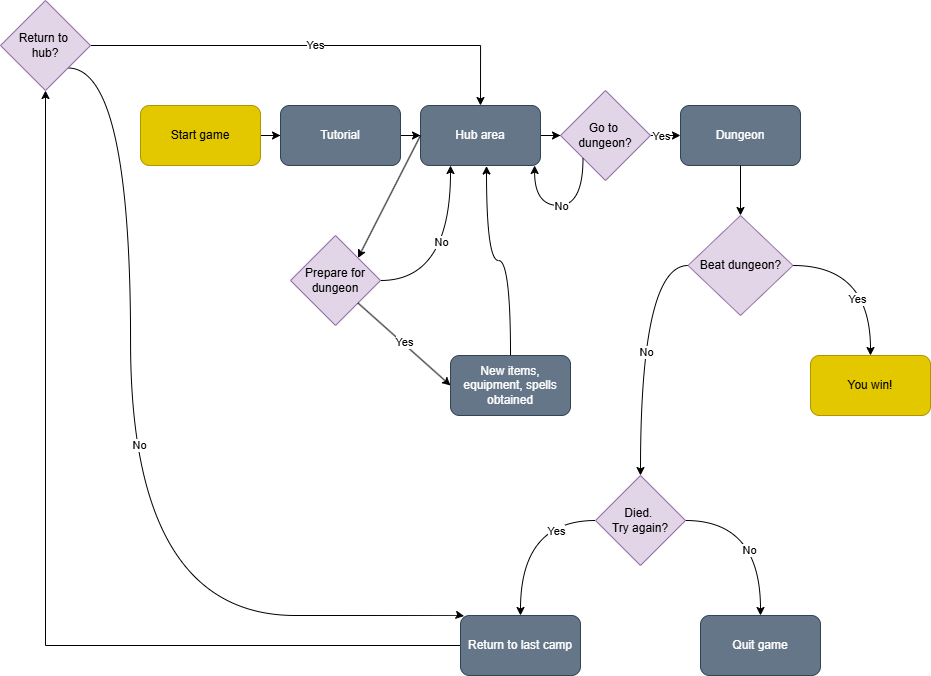

The diagram above was exported from draw.io. Its source (the exported page's mxGraphModel, read from the mxfile embedded in the PNG):
<mxGraphModel dx="2505" dy="2168" grid="1" gridSize="10" guides="1" tooltips="1" connect="1" arrows="1" fold="1" page="1" pageScale="1" pageWidth="827" pageHeight="1169" math="0" shadow="0">
  <root>
    <mxCell id="WIyWlLk6GJQsqaUBKTNV-0" />
    <mxCell id="WIyWlLk6GJQsqaUBKTNV-1" parent="WIyWlLk6GJQsqaUBKTNV-0" />
    <mxCell id="HALZsA0GgFLSU2CSesMW-44" value="" style="edgeStyle=orthogonalEdgeStyle;rounded=0;orthogonalLoop=1;jettySize=auto;html=1;" edge="1" parent="WIyWlLk6GJQsqaUBKTNV-1" source="HALZsA0GgFLSU2CSesMW-13" target="HALZsA0GgFLSU2CSesMW-14">
      <mxGeometry relative="1" as="geometry" />
    </mxCell>
    <mxCell id="HALZsA0GgFLSU2CSesMW-13" value="Start game" style="rounded=1;whiteSpace=wrap;html=1;fillColor=#e3c800;strokeColor=#B09500;fontColor=#000000;" vertex="1" parent="WIyWlLk6GJQsqaUBKTNV-1">
      <mxGeometry x="20" y="10" width="120" height="60" as="geometry" />
    </mxCell>
    <mxCell id="HALZsA0GgFLSU2CSesMW-45" value="" style="edgeStyle=orthogonalEdgeStyle;rounded=0;orthogonalLoop=1;jettySize=auto;html=1;" edge="1" parent="WIyWlLk6GJQsqaUBKTNV-1" source="HALZsA0GgFLSU2CSesMW-14" target="HALZsA0GgFLSU2CSesMW-15">
      <mxGeometry relative="1" as="geometry" />
    </mxCell>
    <mxCell id="HALZsA0GgFLSU2CSesMW-14" value="Tutorial" style="rounded=1;whiteSpace=wrap;html=1;fillColor=#647687;strokeColor=#314354;fontColor=#ffffff;" vertex="1" parent="WIyWlLk6GJQsqaUBKTNV-1">
      <mxGeometry x="160" y="10" width="120" height="60" as="geometry" />
    </mxCell>
    <mxCell id="HALZsA0GgFLSU2CSesMW-27" style="edgeStyle=orthogonalEdgeStyle;rounded=0;orthogonalLoop=1;jettySize=auto;html=1;exitX=1;exitY=0.5;exitDx=0;exitDy=0;entryX=0;entryY=0.5;entryDx=0;entryDy=0;" edge="1" parent="WIyWlLk6GJQsqaUBKTNV-1" source="HALZsA0GgFLSU2CSesMW-47" target="HALZsA0GgFLSU2CSesMW-26">
      <mxGeometry relative="1" as="geometry" />
    </mxCell>
    <mxCell id="HALZsA0GgFLSU2CSesMW-53" value="Yes" style="edgeLabel;html=1;align=center;verticalAlign=middle;resizable=0;points=[];" vertex="1" connectable="0" parent="HALZsA0GgFLSU2CSesMW-27">
      <mxGeometry x="-0.3333" relative="1" as="geometry">
        <mxPoint as="offset" />
      </mxGeometry>
    </mxCell>
    <mxCell id="HALZsA0GgFLSU2CSesMW-50" value="" style="edgeStyle=orthogonalEdgeStyle;rounded=0;orthogonalLoop=1;jettySize=auto;html=1;" edge="1" parent="WIyWlLk6GJQsqaUBKTNV-1" source="HALZsA0GgFLSU2CSesMW-15" target="HALZsA0GgFLSU2CSesMW-47">
      <mxGeometry relative="1" as="geometry" />
    </mxCell>
    <mxCell id="HALZsA0GgFLSU2CSesMW-15" value="Hub area" style="rounded=1;whiteSpace=wrap;html=1;fillColor=#647687;strokeColor=#314354;fontColor=#ffffff;" vertex="1" parent="WIyWlLk6GJQsqaUBKTNV-1">
      <mxGeometry x="300" y="10" width="120" height="60" as="geometry" />
    </mxCell>
    <mxCell id="HALZsA0GgFLSU2CSesMW-16" value="" style="endArrow=classic;html=1;rounded=0;exitX=0;exitY=0.5;exitDx=0;exitDy=0;entryX=1;entryY=0;entryDx=0;entryDy=0;" edge="1" parent="WIyWlLk6GJQsqaUBKTNV-1" source="HALZsA0GgFLSU2CSesMW-15" target="HALZsA0GgFLSU2CSesMW-17">
      <mxGeometry width="50" height="50" relative="1" as="geometry">
        <mxPoint x="490" y="350" as="sourcePoint" />
        <mxPoint x="240" y="160" as="targetPoint" />
      </mxGeometry>
    </mxCell>
    <mxCell id="HALZsA0GgFLSU2CSesMW-22" style="edgeStyle=orthogonalEdgeStyle;rounded=0;orthogonalLoop=1;jettySize=auto;html=1;exitX=1;exitY=0.5;exitDx=0;exitDy=0;entryX=0.25;entryY=1;entryDx=0;entryDy=0;curved=1;" edge="1" parent="WIyWlLk6GJQsqaUBKTNV-1" source="HALZsA0GgFLSU2CSesMW-17" target="HALZsA0GgFLSU2CSesMW-15">
      <mxGeometry relative="1" as="geometry" />
    </mxCell>
    <mxCell id="HALZsA0GgFLSU2CSesMW-25" value="No" style="edgeLabel;html=1;align=center;verticalAlign=middle;resizable=0;points=[];" vertex="1" connectable="0" parent="HALZsA0GgFLSU2CSesMW-22">
      <mxGeometry x="0.1668" y="10" relative="1" as="geometry">
        <mxPoint as="offset" />
      </mxGeometry>
    </mxCell>
    <mxCell id="HALZsA0GgFLSU2CSesMW-17" value="Prepare for dungeon" style="rhombus;whiteSpace=wrap;html=1;fillColor=#e1d5e7;strokeColor=#9673a6;" vertex="1" parent="WIyWlLk6GJQsqaUBKTNV-1">
      <mxGeometry x="170" y="140" width="90" height="90" as="geometry" />
    </mxCell>
    <mxCell id="HALZsA0GgFLSU2CSesMW-18" value="" style="endArrow=classic;html=1;rounded=0;exitX=1;exitY=1;exitDx=0;exitDy=0;entryX=0;entryY=0.5;entryDx=0;entryDy=0;" edge="1" parent="WIyWlLk6GJQsqaUBKTNV-1" source="HALZsA0GgFLSU2CSesMW-17" target="HALZsA0GgFLSU2CSesMW-20">
      <mxGeometry width="50" height="50" relative="1" as="geometry">
        <mxPoint x="302" y="120" as="sourcePoint" />
        <mxPoint x="280" y="240" as="targetPoint" />
      </mxGeometry>
    </mxCell>
    <mxCell id="HALZsA0GgFLSU2CSesMW-19" value="Yes" style="edgeLabel;html=1;align=center;verticalAlign=middle;resizable=0;points=[];" vertex="1" connectable="0" parent="HALZsA0GgFLSU2CSesMW-18">
      <mxGeometry x="-0.037" y="1" relative="1" as="geometry">
        <mxPoint as="offset" />
      </mxGeometry>
    </mxCell>
    <mxCell id="HALZsA0GgFLSU2CSesMW-20" value="New items, equipment, spells obtained" style="rounded=1;whiteSpace=wrap;html=1;fillColor=#647687;strokeColor=#314354;fontColor=#ffffff;" vertex="1" parent="WIyWlLk6GJQsqaUBKTNV-1">
      <mxGeometry x="330" y="260" width="120" height="60" as="geometry" />
    </mxCell>
    <mxCell id="HALZsA0GgFLSU2CSesMW-21" style="edgeStyle=orthogonalEdgeStyle;rounded=0;orthogonalLoop=1;jettySize=auto;html=1;exitX=0.5;exitY=0;exitDx=0;exitDy=0;entryX=0.55;entryY=1.009;entryDx=0;entryDy=0;entryPerimeter=0;curved=1;" edge="1" parent="WIyWlLk6GJQsqaUBKTNV-1" source="HALZsA0GgFLSU2CSesMW-20" target="HALZsA0GgFLSU2CSesMW-15">
      <mxGeometry relative="1" as="geometry" />
    </mxCell>
    <mxCell id="HALZsA0GgFLSU2CSesMW-28" style="edgeStyle=orthogonalEdgeStyle;rounded=0;orthogonalLoop=1;jettySize=auto;html=1;exitX=0;exitY=0.5;exitDx=0;exitDy=0;entryX=0.5;entryY=0;entryDx=0;entryDy=0;curved=1;" edge="1" parent="WIyWlLk6GJQsqaUBKTNV-1" source="HALZsA0GgFLSU2CSesMW-38" target="HALZsA0GgFLSU2CSesMW-29">
      <mxGeometry relative="1" as="geometry">
        <mxPoint x="579.7586206896551" y="160" as="targetPoint" />
      </mxGeometry>
    </mxCell>
    <mxCell id="HALZsA0GgFLSU2CSesMW-40" value="No" style="edgeLabel;html=1;align=center;verticalAlign=middle;resizable=0;points=[];" vertex="1" connectable="0" parent="HALZsA0GgFLSU2CSesMW-28">
      <mxGeometry x="0.0385" y="18" relative="1" as="geometry">
        <mxPoint x="-13" as="offset" />
      </mxGeometry>
    </mxCell>
    <mxCell id="HALZsA0GgFLSU2CSesMW-26" value="Dungeon" style="rounded=1;whiteSpace=wrap;html=1;fillColor=#647687;strokeColor=#314354;fontColor=#ffffff;" vertex="1" parent="WIyWlLk6GJQsqaUBKTNV-1">
      <mxGeometry x="560" y="10" width="120" height="60" as="geometry" />
    </mxCell>
    <mxCell id="HALZsA0GgFLSU2CSesMW-31" style="edgeStyle=orthogonalEdgeStyle;rounded=0;orthogonalLoop=1;jettySize=auto;html=1;exitX=0;exitY=0.5;exitDx=0;exitDy=0;curved=1;entryX=0.5;entryY=0;entryDx=0;entryDy=0;" edge="1" parent="WIyWlLk6GJQsqaUBKTNV-1" source="HALZsA0GgFLSU2CSesMW-29" target="HALZsA0GgFLSU2CSesMW-35">
      <mxGeometry relative="1" as="geometry">
        <mxPoint x="360" y="520" as="targetPoint" />
      </mxGeometry>
    </mxCell>
    <mxCell id="HALZsA0GgFLSU2CSesMW-32" value="Yes" style="edgeLabel;html=1;align=center;verticalAlign=middle;resizable=0;points=[];" vertex="1" connectable="0" parent="HALZsA0GgFLSU2CSesMW-31">
      <mxGeometry x="-0.5307" y="10" relative="1" as="geometry">
        <mxPoint as="offset" />
      </mxGeometry>
    </mxCell>
    <mxCell id="HALZsA0GgFLSU2CSesMW-33" style="edgeStyle=orthogonalEdgeStyle;rounded=0;orthogonalLoop=1;jettySize=auto;html=1;exitX=1;exitY=0.5;exitDx=0;exitDy=0;curved=1;entryX=0.5;entryY=0;entryDx=0;entryDy=0;" edge="1" parent="WIyWlLk6GJQsqaUBKTNV-1" source="HALZsA0GgFLSU2CSesMW-29" target="HALZsA0GgFLSU2CSesMW-37">
      <mxGeometry relative="1" as="geometry">
        <mxPoint x="600" y="520" as="targetPoint" />
      </mxGeometry>
    </mxCell>
    <mxCell id="HALZsA0GgFLSU2CSesMW-34" value="No" style="edgeLabel;html=1;align=center;verticalAlign=middle;resizable=0;points=[];" vertex="1" connectable="0" parent="HALZsA0GgFLSU2CSesMW-33">
      <mxGeometry x="0.2346" y="-12" relative="1" as="geometry">
        <mxPoint as="offset" />
      </mxGeometry>
    </mxCell>
    <mxCell id="HALZsA0GgFLSU2CSesMW-29" value="Died.&amp;nbsp;&lt;div&gt;Try again?&lt;/div&gt;" style="rhombus;whiteSpace=wrap;html=1;fillColor=#e1d5e7;strokeColor=#9673a6;" vertex="1" parent="WIyWlLk6GJQsqaUBKTNV-1">
      <mxGeometry x="475" y="380" width="90" height="90" as="geometry" />
    </mxCell>
    <mxCell id="HALZsA0GgFLSU2CSesMW-55" value="" style="edgeStyle=orthogonalEdgeStyle;rounded=0;orthogonalLoop=1;jettySize=auto;html=1;" edge="1" parent="WIyWlLk6GJQsqaUBKTNV-1" source="HALZsA0GgFLSU2CSesMW-35" target="HALZsA0GgFLSU2CSesMW-54">
      <mxGeometry relative="1" as="geometry" />
    </mxCell>
    <mxCell id="HALZsA0GgFLSU2CSesMW-35" value="Return to last camp" style="rounded=1;whiteSpace=wrap;html=1;fillColor=#647687;strokeColor=#314354;fontColor=#ffffff;" vertex="1" parent="WIyWlLk6GJQsqaUBKTNV-1">
      <mxGeometry x="340" y="520" width="120" height="60" as="geometry" />
    </mxCell>
    <mxCell id="HALZsA0GgFLSU2CSesMW-37" value="Quit game" style="rounded=1;whiteSpace=wrap;html=1;fillColor=#647687;strokeColor=#314354;fontColor=#ffffff;" vertex="1" parent="WIyWlLk6GJQsqaUBKTNV-1">
      <mxGeometry x="580" y="520" width="120" height="60" as="geometry" />
    </mxCell>
    <mxCell id="HALZsA0GgFLSU2CSesMW-39" value="" style="edgeStyle=orthogonalEdgeStyle;rounded=0;orthogonalLoop=1;jettySize=auto;html=1;exitX=0.5;exitY=1;exitDx=0;exitDy=0;entryX=0.5;entryY=0;entryDx=0;entryDy=0;curved=1;" edge="1" parent="WIyWlLk6GJQsqaUBKTNV-1" source="HALZsA0GgFLSU2CSesMW-26" target="HALZsA0GgFLSU2CSesMW-38">
      <mxGeometry relative="1" as="geometry">
        <mxPoint x="480" y="380" as="targetPoint" />
        <mxPoint x="580" y="70" as="sourcePoint" />
      </mxGeometry>
    </mxCell>
    <mxCell id="HALZsA0GgFLSU2CSesMW-42" style="edgeStyle=orthogonalEdgeStyle;rounded=0;orthogonalLoop=1;jettySize=auto;html=1;exitX=1;exitY=0.5;exitDx=0;exitDy=0;entryX=0.5;entryY=0;entryDx=0;entryDy=0;curved=1;" edge="1" parent="WIyWlLk6GJQsqaUBKTNV-1" source="HALZsA0GgFLSU2CSesMW-38" target="HALZsA0GgFLSU2CSesMW-41">
      <mxGeometry relative="1" as="geometry" />
    </mxCell>
    <mxCell id="HALZsA0GgFLSU2CSesMW-43" value="Yes" style="edgeLabel;html=1;align=center;verticalAlign=middle;resizable=0;points=[];" vertex="1" connectable="0" parent="HALZsA0GgFLSU2CSesMW-42">
      <mxGeometry x="0.3195" y="-14" relative="1" as="geometry">
        <mxPoint as="offset" />
      </mxGeometry>
    </mxCell>
    <mxCell id="HALZsA0GgFLSU2CSesMW-38" value="Beat dungeon?" style="rhombus;whiteSpace=wrap;html=1;fillColor=#e1d5e7;strokeColor=#9673a6;" vertex="1" parent="WIyWlLk6GJQsqaUBKTNV-1">
      <mxGeometry x="567.5" y="120" width="105" height="100" as="geometry" />
    </mxCell>
    <mxCell id="HALZsA0GgFLSU2CSesMW-41" value="You win!" style="rounded=1;whiteSpace=wrap;html=1;fillColor=#e3c800;strokeColor=#B09500;fontColor=#000000;" vertex="1" parent="WIyWlLk6GJQsqaUBKTNV-1">
      <mxGeometry x="690" y="260" width="120" height="60" as="geometry" />
    </mxCell>
    <mxCell id="HALZsA0GgFLSU2CSesMW-47" value="Go to&amp;nbsp;&lt;div&gt;dungeon?&lt;/div&gt;" style="rhombus;whiteSpace=wrap;html=1;fillColor=#e1d5e7;strokeColor=#9673a6;" vertex="1" parent="WIyWlLk6GJQsqaUBKTNV-1">
      <mxGeometry x="440" y="-5" width="90" height="90" as="geometry" />
    </mxCell>
    <mxCell id="HALZsA0GgFLSU2CSesMW-51" style="edgeStyle=orthogonalEdgeStyle;rounded=0;orthogonalLoop=1;jettySize=auto;html=1;exitX=0;exitY=1;exitDx=0;exitDy=0;entryX=0.951;entryY=1;entryDx=0;entryDy=0;entryPerimeter=0;curved=1;" edge="1" parent="WIyWlLk6GJQsqaUBKTNV-1" source="HALZsA0GgFLSU2CSesMW-47" target="HALZsA0GgFLSU2CSesMW-15">
      <mxGeometry relative="1" as="geometry">
        <Array as="points">
          <mxPoint x="463" y="110" />
          <mxPoint x="414" y="110" />
        </Array>
      </mxGeometry>
    </mxCell>
    <mxCell id="HALZsA0GgFLSU2CSesMW-52" value="No" style="edgeLabel;html=1;align=center;verticalAlign=middle;resizable=0;points=[];" vertex="1" connectable="0" parent="HALZsA0GgFLSU2CSesMW-51">
      <mxGeometry x="0.0204" relative="1" as="geometry">
        <mxPoint as="offset" />
      </mxGeometry>
    </mxCell>
    <mxCell id="HALZsA0GgFLSU2CSesMW-56" style="edgeStyle=orthogonalEdgeStyle;rounded=0;orthogonalLoop=1;jettySize=auto;html=1;exitX=1;exitY=1;exitDx=0;exitDy=0;entryX=0.03;entryY=0.009;entryDx=0;entryDy=0;curved=1;entryPerimeter=0;" edge="1" parent="WIyWlLk6GJQsqaUBKTNV-1" source="HALZsA0GgFLSU2CSesMW-54" target="HALZsA0GgFLSU2CSesMW-35">
      <mxGeometry relative="1" as="geometry">
        <Array as="points">
          <mxPoint x="10" y="-27" />
          <mxPoint x="10" y="520" />
          <mxPoint x="340" y="520" />
        </Array>
      </mxGeometry>
    </mxCell>
    <mxCell id="HALZsA0GgFLSU2CSesMW-57" value="No" style="edgeLabel;html=1;align=center;verticalAlign=middle;resizable=0;points=[];" vertex="1" connectable="0" parent="HALZsA0GgFLSU2CSesMW-56">
      <mxGeometry x="-0.0583" y="2" relative="1" as="geometry">
        <mxPoint x="6" y="-5" as="offset" />
      </mxGeometry>
    </mxCell>
    <mxCell id="HALZsA0GgFLSU2CSesMW-62" style="edgeStyle=orthogonalEdgeStyle;rounded=0;orthogonalLoop=1;jettySize=auto;html=1;exitX=1;exitY=0.5;exitDx=0;exitDy=0;entryX=0.5;entryY=0;entryDx=0;entryDy=0;" edge="1" parent="WIyWlLk6GJQsqaUBKTNV-1" source="HALZsA0GgFLSU2CSesMW-54" target="HALZsA0GgFLSU2CSesMW-15">
      <mxGeometry relative="1" as="geometry" />
    </mxCell>
    <mxCell id="HALZsA0GgFLSU2CSesMW-63" value="Yes" style="edgeLabel;html=1;align=center;verticalAlign=middle;resizable=0;points=[];" vertex="1" connectable="0" parent="HALZsA0GgFLSU2CSesMW-62">
      <mxGeometry x="-0.0038" y="-2" relative="1" as="geometry">
        <mxPoint y="-3" as="offset" />
      </mxGeometry>
    </mxCell>
    <mxCell id="HALZsA0GgFLSU2CSesMW-54" value="Return to&amp;nbsp;&lt;div&gt;hub?&lt;/div&gt;" style="rhombus;whiteSpace=wrap;html=1;fillColor=#e1d5e7;strokeColor=#9673a6;" vertex="1" parent="WIyWlLk6GJQsqaUBKTNV-1">
      <mxGeometry x="-120" y="-95" width="90" height="90" as="geometry" />
    </mxCell>
  </root>
</mxGraphModel>